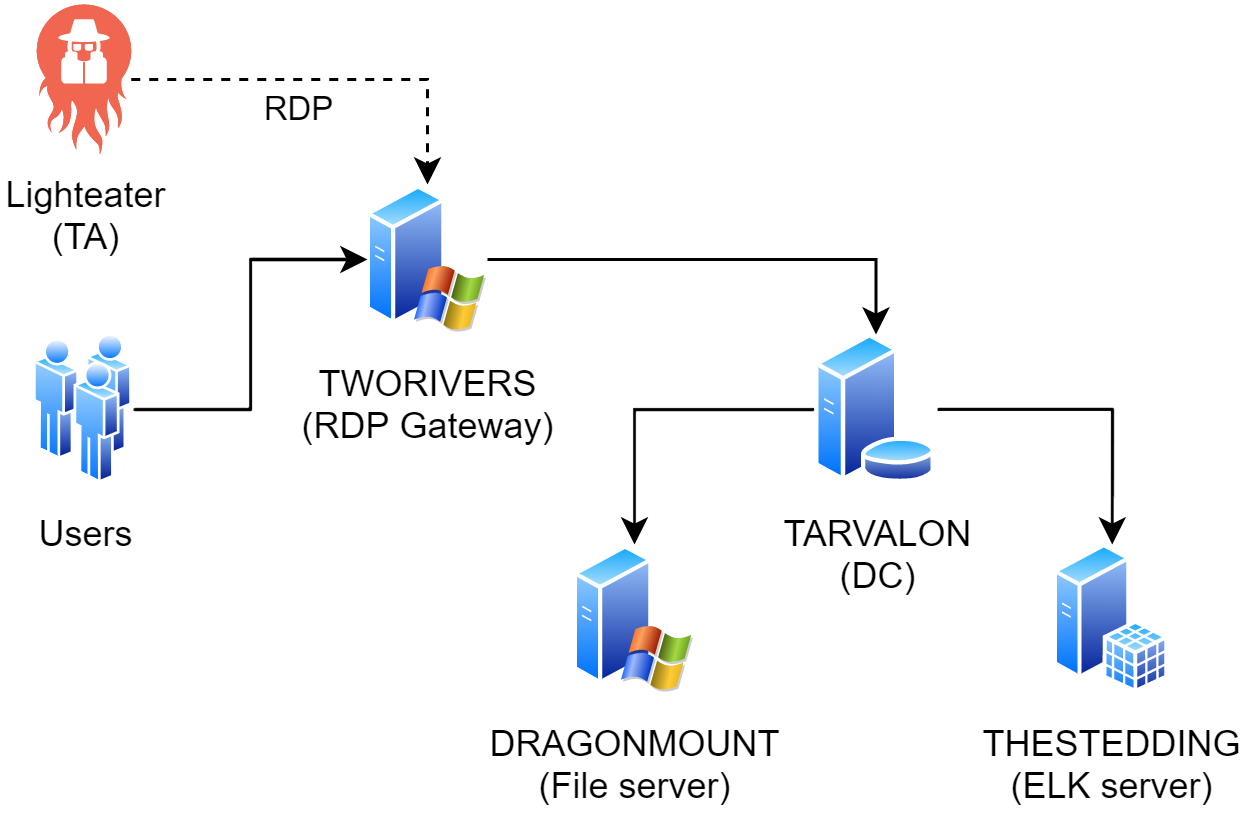

The diagram above was exported from draw.io. Its source (the exported page's mxGraphModel, read from the mxfile embedded in the PNG):
<mxGraphModel dx="1038" dy="649" grid="1" gridSize="10" guides="1" tooltips="1" connect="1" arrows="1" fold="1" page="1" pageScale="1" pageWidth="850" pageHeight="1100" math="0" shadow="0">
  <root>
    <mxCell id="0" />
    <mxCell id="1" parent="0" />
    <mxCell id="12zLktP7sIjjLR0xH6VB-9" value="" style="edgeStyle=orthogonalEdgeStyle;rounded=0;orthogonalLoop=1;jettySize=auto;html=1;" edge="1" parent="1" source="12zLktP7sIjjLR0xH6VB-2" target="12zLktP7sIjjLR0xH6VB-4">
      <mxGeometry relative="1" as="geometry" />
    </mxCell>
    <mxCell id="12zLktP7sIjjLR0xH6VB-10" value="" style="edgeStyle=orthogonalEdgeStyle;rounded=0;orthogonalLoop=1;jettySize=auto;html=1;" edge="1" parent="1" source="12zLktP7sIjjLR0xH6VB-2" target="12zLktP7sIjjLR0xH6VB-5">
      <mxGeometry relative="1" as="geometry" />
    </mxCell>
    <mxCell id="12zLktP7sIjjLR0xH6VB-2" value="TARVALON&lt;br&gt;(DC)" style="aspect=fixed;perimeter=ellipsePerimeter;html=1;align=center;shadow=0;dashed=0;spacingTop=3;image;image=img/lib/active_directory/database_server.svg;" vertex="1" parent="1">
      <mxGeometry x="360" y="220" width="41" height="50" as="geometry" />
    </mxCell>
    <mxCell id="12zLktP7sIjjLR0xH6VB-8" value="" style="edgeStyle=orthogonalEdgeStyle;rounded=0;orthogonalLoop=1;jettySize=auto;html=1;entryX=0.5;entryY=0;entryDx=0;entryDy=0;" edge="1" parent="1" source="12zLktP7sIjjLR0xH6VB-3" target="12zLktP7sIjjLR0xH6VB-2">
      <mxGeometry relative="1" as="geometry">
        <Array as="points">
          <mxPoint x="380" y="195" />
          <mxPoint x="380" y="220" />
        </Array>
      </mxGeometry>
    </mxCell>
    <mxCell id="12zLktP7sIjjLR0xH6VB-3" value="TWORIVERS&lt;br&gt;(RDP Gateway)" style="aspect=fixed;perimeter=ellipsePerimeter;html=1;align=center;shadow=0;dashed=0;spacingTop=3;image;image=img/lib/active_directory/windows_server_2.svg;" vertex="1" parent="1">
      <mxGeometry x="211" y="170" width="40" height="50" as="geometry" />
    </mxCell>
    <mxCell id="12zLktP7sIjjLR0xH6VB-4" value="DRAGONMOUNT&lt;br&gt;(File server)" style="aspect=fixed;perimeter=ellipsePerimeter;html=1;align=center;shadow=0;dashed=0;spacingTop=3;image;image=img/lib/active_directory/windows_server_2.svg;" vertex="1" parent="1">
      <mxGeometry x="280" y="290" width="40" height="50" as="geometry" />
    </mxCell>
    <mxCell id="12zLktP7sIjjLR0xH6VB-5" value="THESTEDDING&lt;br&gt;(ELK server)" style="aspect=fixed;perimeter=ellipsePerimeter;html=1;align=center;shadow=0;dashed=0;spacingTop=3;image;image=img/lib/active_directory/sql_server.svg;" vertex="1" parent="1">
      <mxGeometry x="440" y="290" width="38.5" height="50" as="geometry" />
    </mxCell>
    <mxCell id="12zLktP7sIjjLR0xH6VB-7" value="" style="edgeStyle=orthogonalEdgeStyle;rounded=0;orthogonalLoop=1;jettySize=auto;html=1;" edge="1" parent="1" source="12zLktP7sIjjLR0xH6VB-6" target="12zLktP7sIjjLR0xH6VB-3">
      <mxGeometry relative="1" as="geometry" />
    </mxCell>
    <mxCell id="12zLktP7sIjjLR0xH6VB-6" value="Users" style="aspect=fixed;perimeter=ellipsePerimeter;html=1;align=center;shadow=0;dashed=0;spacingTop=3;image;image=img/lib/active_directory/users.svg;" vertex="1" parent="1">
      <mxGeometry x="100" y="220" width="33" height="50" as="geometry" />
    </mxCell>
    <mxCell id="12zLktP7sIjjLR0xH6VB-12" value="" style="edgeStyle=orthogonalEdgeStyle;rounded=0;orthogonalLoop=1;jettySize=auto;html=1;dashed=1;" edge="1" parent="1" source="12zLktP7sIjjLR0xH6VB-11" target="12zLktP7sIjjLR0xH6VB-3">
      <mxGeometry relative="1" as="geometry" />
    </mxCell>
    <mxCell id="12zLktP7sIjjLR0xH6VB-13" value="RDP" style="edgeLabel;html=1;align=center;verticalAlign=middle;resizable=0;points=[];" vertex="1" connectable="0" parent="12zLktP7sIjjLR0xH6VB-12">
      <mxGeometry x="-0.1839" y="-3" relative="1" as="geometry">
        <mxPoint y="6" as="offset" />
      </mxGeometry>
    </mxCell>
    <mxCell id="12zLktP7sIjjLR0xH6VB-11" value="Lighteater&lt;br&gt;(TA)" style="verticalLabelPosition=bottom;sketch=0;html=1;fillColor=#F06650;strokeColor=#ffffff;verticalAlign=top;align=center;points=[];pointerEvents=1;shape=mxgraph.cisco_safe.compositeIcon;bgIcon=threat2;resIcon=mxgraph.cisco_safe.threat.threat_b3;" vertex="1" parent="1">
      <mxGeometry x="100.75" y="110" width="31.5" height="50" as="geometry" />
    </mxCell>
  </root>
</mxGraphModel>